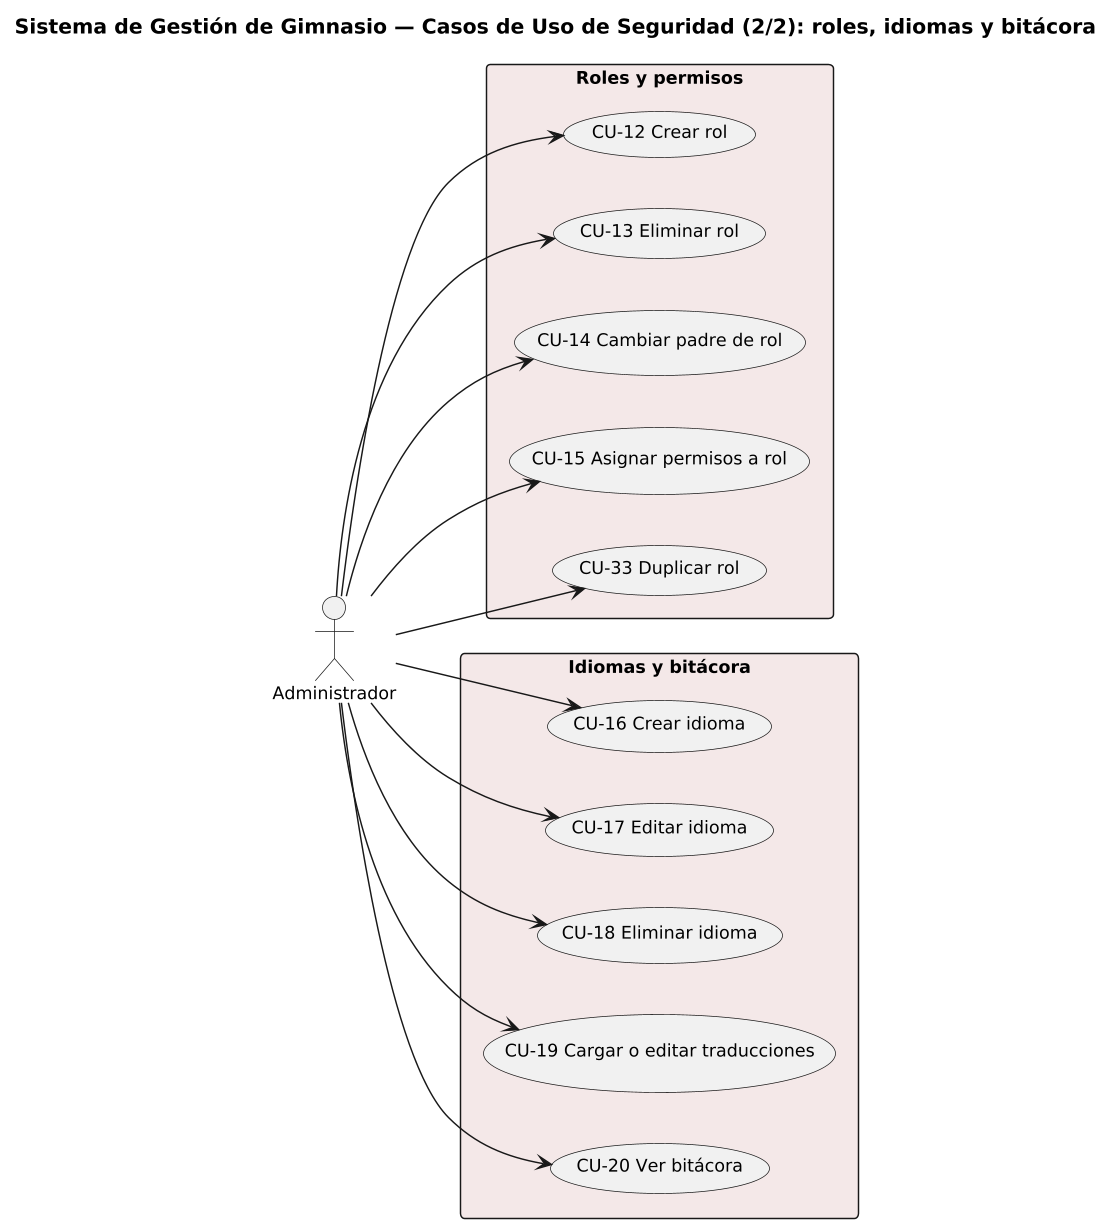

The diagram above was rendered by PlantUML. Its source (embedded in the PNG):
@startuml DiagramaCasosDeUso_Seguridad2

title Sistema de Gestión de Gimnasio — Casos de Uso de Seguridad (2/2): roles, idiomas y bitácora

skinparam shadowing false
skinparam roundcorner 6
skinparam packageStyle rectangle
skinparam defaultFontSize 12
skinparam dpi 140
left to right direction

actor "Administrador" as A

rectangle "Roles y permisos" #F4E8E8 {
  usecase "CU-12 Crear rol" as CU12
  usecase "CU-13 Eliminar rol" as CU13
  usecase "CU-14 Cambiar padre de rol" as CU14
  usecase "CU-15 Asignar permisos a rol" as CU15
  usecase "CU-33 Duplicar rol" as CU33
}
rectangle "Idiomas y bitácora" #F4E8E8 {
  usecase "CU-16 Crear idioma" as CU16
  usecase "CU-17 Editar idioma" as CU17
  usecase "CU-18 Eliminar idioma" as CU18
  usecase "CU-19 Cargar o editar traducciones" as CU19
  usecase "CU-20 Ver bitácora" as CU20
}

A --> CU12
A --> CU13
A --> CU14
A --> CU15
A --> CU33
A --> CU16
A --> CU17
A --> CU18
A --> CU19
A --> CU20

@enduml